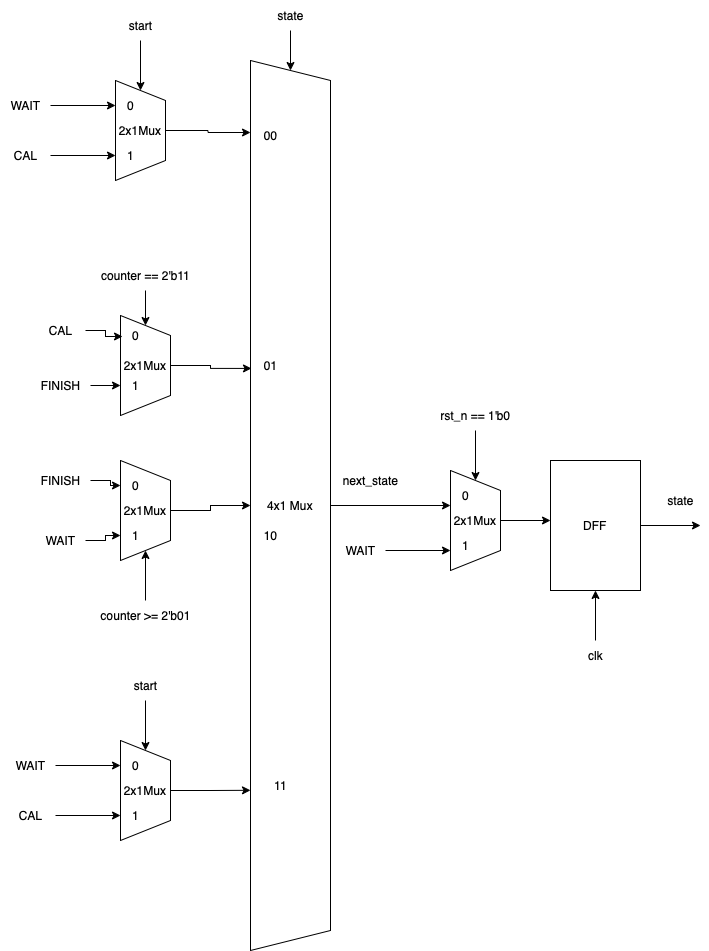

The diagram above was exported from draw.io. Its source (the exported page's mxGraphModel, read from the mxfile embedded in the PNG):
<mxGraphModel dx="1186" dy="645" grid="1" gridSize="10" guides="1" tooltips="1" connect="1" arrows="1" fold="1" page="1" pageScale="1" pageWidth="827" pageHeight="1169" math="0" shadow="0">
  <root>
    <mxCell id="0" />
    <mxCell id="1" parent="0" />
    <mxCell id="Au1-LHu9XBa70xR-IbrY-1" style="edgeStyle=orthogonalEdgeStyle;rounded=0;orthogonalLoop=1;jettySize=auto;html=1;" edge="1" parent="1" source="Au1-LHu9XBa70xR-IbrY-2">
      <mxGeometry relative="1" as="geometry">
        <mxPoint x="600" y="624.9999999999998" as="targetPoint" />
        <Array as="points">
          <mxPoint x="540" y="625" />
          <mxPoint x="540" y="625" />
        </Array>
      </mxGeometry>
    </mxCell>
    <mxCell id="Au1-LHu9XBa70xR-IbrY-2" value="4x1 Mux" style="shape=trapezoid;perimeter=trapezoidPerimeter;whiteSpace=wrap;html=1;fixedSize=1;direction=south;" vertex="1" parent="1">
      <mxGeometry x="400" y="180" width="80" height="890" as="geometry" />
    </mxCell>
    <mxCell id="Au1-LHu9XBa70xR-IbrY-3" style="edgeStyle=orthogonalEdgeStyle;rounded=0;orthogonalLoop=1;jettySize=auto;html=1;" edge="1" parent="1" source="Au1-LHu9XBa70xR-IbrY-4">
      <mxGeometry relative="1" as="geometry">
        <mxPoint x="400" y="252" as="targetPoint" />
      </mxGeometry>
    </mxCell>
    <mxCell id="Au1-LHu9XBa70xR-IbrY-4" value="2x1Mux" style="shape=trapezoid;perimeter=trapezoidPerimeter;whiteSpace=wrap;html=1;fixedSize=1;direction=south;" vertex="1" parent="1">
      <mxGeometry x="265" y="200" width="50" height="100" as="geometry" />
    </mxCell>
    <mxCell id="Au1-LHu9XBa70xR-IbrY-5" style="edgeStyle=orthogonalEdgeStyle;rounded=0;orthogonalLoop=1;jettySize=auto;html=1;" edge="1" parent="1" source="Au1-LHu9XBa70xR-IbrY-6" target="Au1-LHu9XBa70xR-IbrY-4">
      <mxGeometry relative="1" as="geometry" />
    </mxCell>
    <mxCell id="Au1-LHu9XBa70xR-IbrY-6" value="start" style="text;html=1;align=center;verticalAlign=middle;resizable=0;points=[];autosize=1;strokeColor=none;fillColor=none;" vertex="1" parent="1">
      <mxGeometry x="265" y="130" width="50" height="30" as="geometry" />
    </mxCell>
    <mxCell id="Au1-LHu9XBa70xR-IbrY-7" style="edgeStyle=orthogonalEdgeStyle;rounded=0;orthogonalLoop=1;jettySize=auto;html=1;entryX=0.75;entryY=1;entryDx=0;entryDy=0;" edge="1" parent="1" source="Au1-LHu9XBa70xR-IbrY-8" target="Au1-LHu9XBa70xR-IbrY-4">
      <mxGeometry relative="1" as="geometry" />
    </mxCell>
    <mxCell id="Au1-LHu9XBa70xR-IbrY-8" value="CAL" style="text;html=1;align=center;verticalAlign=middle;resizable=0;points=[];autosize=1;strokeColor=none;fillColor=none;" vertex="1" parent="1">
      <mxGeometry x="150" y="260" width="50" height="30" as="geometry" />
    </mxCell>
    <mxCell id="Au1-LHu9XBa70xR-IbrY-9" style="edgeStyle=orthogonalEdgeStyle;rounded=0;orthogonalLoop=1;jettySize=auto;html=1;entryX=0.25;entryY=1;entryDx=0;entryDy=0;" edge="1" parent="1" source="Au1-LHu9XBa70xR-IbrY-10" target="Au1-LHu9XBa70xR-IbrY-4">
      <mxGeometry relative="1" as="geometry" />
    </mxCell>
    <mxCell id="Au1-LHu9XBa70xR-IbrY-10" value="WAIT" style="text;html=1;align=center;verticalAlign=middle;resizable=0;points=[];autosize=1;strokeColor=none;fillColor=none;" vertex="1" parent="1">
      <mxGeometry x="150" y="210" width="50" height="30" as="geometry" />
    </mxCell>
    <mxCell id="Au1-LHu9XBa70xR-IbrY-11" style="edgeStyle=orthogonalEdgeStyle;rounded=0;orthogonalLoop=1;jettySize=auto;html=1;entryX=0.346;entryY=0.988;entryDx=0;entryDy=0;entryPerimeter=0;" edge="1" parent="1" source="Au1-LHu9XBa70xR-IbrY-12" target="Au1-LHu9XBa70xR-IbrY-2">
      <mxGeometry relative="1" as="geometry" />
    </mxCell>
    <mxCell id="Au1-LHu9XBa70xR-IbrY-12" value="2x1Mux" style="shape=trapezoid;perimeter=trapezoidPerimeter;whiteSpace=wrap;html=1;fixedSize=1;direction=south;" vertex="1" parent="1">
      <mxGeometry x="270" y="435" width="50" height="100" as="geometry" />
    </mxCell>
    <mxCell id="Au1-LHu9XBa70xR-IbrY-13" style="edgeStyle=orthogonalEdgeStyle;rounded=0;orthogonalLoop=1;jettySize=auto;html=1;" edge="1" parent="1" source="Au1-LHu9XBa70xR-IbrY-14" target="Au1-LHu9XBa70xR-IbrY-12">
      <mxGeometry relative="1" as="geometry" />
    </mxCell>
    <mxCell id="Au1-LHu9XBa70xR-IbrY-14" value="counter == 2'b11" style="text;html=1;align=center;verticalAlign=middle;resizable=0;points=[];autosize=1;strokeColor=none;fillColor=none;" vertex="1" parent="1">
      <mxGeometry x="240" y="380" width="110" height="30" as="geometry" />
    </mxCell>
    <mxCell id="Au1-LHu9XBa70xR-IbrY-19" value="0" style="text;html=1;align=center;verticalAlign=middle;resizable=0;points=[];autosize=1;strokeColor=none;fillColor=none;" vertex="1" parent="1">
      <mxGeometry x="265" y="210" width="30" height="30" as="geometry" />
    </mxCell>
    <mxCell id="Au1-LHu9XBa70xR-IbrY-20" value="1" style="text;html=1;align=center;verticalAlign=middle;resizable=0;points=[];autosize=1;strokeColor=none;fillColor=none;" vertex="1" parent="1">
      <mxGeometry x="265" y="260" width="30" height="30" as="geometry" />
    </mxCell>
    <mxCell id="Au1-LHu9XBa70xR-IbrY-27" style="edgeStyle=orthogonalEdgeStyle;rounded=0;orthogonalLoop=1;jettySize=auto;html=1;entryX=0.75;entryY=1;entryDx=0;entryDy=0;" edge="1" parent="1" source="Au1-LHu9XBa70xR-IbrY-28">
      <mxGeometry relative="1" as="geometry">
        <mxPoint x="270" y="504.9999999999998" as="targetPoint" />
      </mxGeometry>
    </mxCell>
    <mxCell id="Au1-LHu9XBa70xR-IbrY-28" value="FINISH" style="text;html=1;align=center;verticalAlign=middle;resizable=0;points=[];autosize=1;strokeColor=none;fillColor=none;" vertex="1" parent="1">
      <mxGeometry x="180" y="490" width="60" height="30" as="geometry" />
    </mxCell>
    <mxCell id="Au1-LHu9XBa70xR-IbrY-29" value="1" style="text;html=1;align=center;verticalAlign=middle;resizable=0;points=[];autosize=1;strokeColor=none;fillColor=none;" vertex="1" parent="1">
      <mxGeometry x="270" y="490" width="30" height="30" as="geometry" />
    </mxCell>
    <mxCell id="Au1-LHu9XBa70xR-IbrY-30" value="0" style="text;html=1;align=center;verticalAlign=middle;resizable=0;points=[];autosize=1;strokeColor=none;fillColor=none;" vertex="1" parent="1">
      <mxGeometry x="270" y="440" width="30" height="30" as="geometry" />
    </mxCell>
    <mxCell id="Au1-LHu9XBa70xR-IbrY-31" style="edgeStyle=orthogonalEdgeStyle;rounded=0;orthogonalLoop=1;jettySize=auto;html=1;entryX=0.5;entryY=1;entryDx=0;entryDy=0;" edge="1" parent="1" source="Au1-LHu9XBa70xR-IbrY-32" target="Au1-LHu9XBa70xR-IbrY-2">
      <mxGeometry relative="1" as="geometry" />
    </mxCell>
    <mxCell id="Au1-LHu9XBa70xR-IbrY-32" value="2x1Mux" style="shape=trapezoid;perimeter=trapezoidPerimeter;whiteSpace=wrap;html=1;fixedSize=1;direction=south;" vertex="1" parent="1">
      <mxGeometry x="270" y="580" width="50" height="100" as="geometry" />
    </mxCell>
    <mxCell id="Au1-LHu9XBa70xR-IbrY-33" style="edgeStyle=orthogonalEdgeStyle;rounded=0;orthogonalLoop=1;jettySize=auto;html=1;entryX=1;entryY=0.5;entryDx=0;entryDy=0;" edge="1" parent="1" source="Au1-LHu9XBa70xR-IbrY-34" target="Au1-LHu9XBa70xR-IbrY-32">
      <mxGeometry relative="1" as="geometry" />
    </mxCell>
    <mxCell id="Au1-LHu9XBa70xR-IbrY-34" value="counter &amp;gt;= 2'b01" style="text;html=1;align=center;verticalAlign=middle;resizable=0;points=[];autosize=1;strokeColor=none;fillColor=none;" vertex="1" parent="1">
      <mxGeometry x="240" y="720" width="110" height="30" as="geometry" />
    </mxCell>
    <mxCell id="Au1-LHu9XBa70xR-IbrY-35" style="edgeStyle=orthogonalEdgeStyle;rounded=0;orthogonalLoop=1;jettySize=auto;html=1;entryX=0.25;entryY=1;entryDx=0;entryDy=0;" edge="1" parent="1" source="Au1-LHu9XBa70xR-IbrY-36" target="Au1-LHu9XBa70xR-IbrY-32">
      <mxGeometry relative="1" as="geometry" />
    </mxCell>
    <mxCell id="Au1-LHu9XBa70xR-IbrY-36" value="FINISH" style="text;html=1;align=center;verticalAlign=middle;resizable=0;points=[];autosize=1;strokeColor=none;fillColor=none;" vertex="1" parent="1">
      <mxGeometry x="180" y="585" width="60" height="30" as="geometry" />
    </mxCell>
    <mxCell id="Au1-LHu9XBa70xR-IbrY-37" style="edgeStyle=orthogonalEdgeStyle;rounded=0;orthogonalLoop=1;jettySize=auto;html=1;entryX=0.75;entryY=1;entryDx=0;entryDy=0;" edge="1" parent="1" source="Au1-LHu9XBa70xR-IbrY-38" target="Au1-LHu9XBa70xR-IbrY-32">
      <mxGeometry relative="1" as="geometry" />
    </mxCell>
    <mxCell id="Au1-LHu9XBa70xR-IbrY-38" value="WAIT" style="text;html=1;align=center;verticalAlign=middle;resizable=0;points=[];autosize=1;strokeColor=none;fillColor=none;" vertex="1" parent="1">
      <mxGeometry x="185" y="645" width="50" height="30" as="geometry" />
    </mxCell>
    <mxCell id="Au1-LHu9XBa70xR-IbrY-39" style="edgeStyle=orthogonalEdgeStyle;rounded=0;orthogonalLoop=1;jettySize=auto;html=1;" edge="1" parent="1" source="Au1-LHu9XBa70xR-IbrY-40" target="Au1-LHu9XBa70xR-IbrY-2">
      <mxGeometry relative="1" as="geometry" />
    </mxCell>
    <mxCell id="Au1-LHu9XBa70xR-IbrY-40" value="state" style="text;html=1;align=center;verticalAlign=middle;resizable=0;points=[];autosize=1;strokeColor=none;fillColor=none;" vertex="1" parent="1">
      <mxGeometry x="415" y="120" width="50" height="30" as="geometry" />
    </mxCell>
    <mxCell id="Au1-LHu9XBa70xR-IbrY-41" value="00" style="text;html=1;align=center;verticalAlign=middle;resizable=0;points=[];autosize=1;strokeColor=none;fillColor=none;" vertex="1" parent="1">
      <mxGeometry x="400" y="240" width="40" height="30" as="geometry" />
    </mxCell>
    <mxCell id="Au1-LHu9XBa70xR-IbrY-42" value="01" style="text;html=1;align=center;verticalAlign=middle;resizable=0;points=[];autosize=1;strokeColor=none;fillColor=none;" vertex="1" parent="1">
      <mxGeometry x="400" y="470" width="40" height="30" as="geometry" />
    </mxCell>
    <mxCell id="Au1-LHu9XBa70xR-IbrY-43" value="10" style="text;html=1;align=center;verticalAlign=middle;resizable=0;points=[];autosize=1;strokeColor=none;fillColor=none;" vertex="1" parent="1">
      <mxGeometry x="400" y="640" width="40" height="30" as="geometry" />
    </mxCell>
    <mxCell id="Au1-LHu9XBa70xR-IbrY-44" value="11" style="text;html=1;align=center;verticalAlign=middle;resizable=0;points=[];autosize=1;strokeColor=none;fillColor=none;" vertex="1" parent="1">
      <mxGeometry x="410" y="890" width="40" height="30" as="geometry" />
    </mxCell>
    <mxCell id="Au1-LHu9XBa70xR-IbrY-45" style="edgeStyle=orthogonalEdgeStyle;rounded=0;orthogonalLoop=1;jettySize=auto;html=1;entryX=0.82;entryY=1;entryDx=0;entryDy=0;entryPerimeter=0;" edge="1" parent="1" source="Au1-LHu9XBa70xR-IbrY-46" target="Au1-LHu9XBa70xR-IbrY-2">
      <mxGeometry relative="1" as="geometry" />
    </mxCell>
    <mxCell id="Au1-LHu9XBa70xR-IbrY-46" value="2x1Mux" style="shape=trapezoid;perimeter=trapezoidPerimeter;whiteSpace=wrap;html=1;fixedSize=1;direction=south;" vertex="1" parent="1">
      <mxGeometry x="270" y="860" width="50" height="100" as="geometry" />
    </mxCell>
    <mxCell id="Au1-LHu9XBa70xR-IbrY-47" style="edgeStyle=orthogonalEdgeStyle;rounded=0;orthogonalLoop=1;jettySize=auto;html=1;" edge="1" parent="1" source="Au1-LHu9XBa70xR-IbrY-48" target="Au1-LHu9XBa70xR-IbrY-46">
      <mxGeometry relative="1" as="geometry" />
    </mxCell>
    <mxCell id="Au1-LHu9XBa70xR-IbrY-48" value="start" style="text;html=1;align=center;verticalAlign=middle;resizable=0;points=[];autosize=1;strokeColor=none;fillColor=none;" vertex="1" parent="1">
      <mxGeometry x="270" y="790" width="50" height="30" as="geometry" />
    </mxCell>
    <mxCell id="Au1-LHu9XBa70xR-IbrY-49" style="edgeStyle=orthogonalEdgeStyle;rounded=0;orthogonalLoop=1;jettySize=auto;html=1;entryX=0.75;entryY=1;entryDx=0;entryDy=0;" edge="1" parent="1" source="Au1-LHu9XBa70xR-IbrY-50" target="Au1-LHu9XBa70xR-IbrY-46">
      <mxGeometry relative="1" as="geometry" />
    </mxCell>
    <mxCell id="Au1-LHu9XBa70xR-IbrY-50" value="CAL" style="text;html=1;align=center;verticalAlign=middle;resizable=0;points=[];autosize=1;strokeColor=none;fillColor=none;" vertex="1" parent="1">
      <mxGeometry x="155" y="920" width="50" height="30" as="geometry" />
    </mxCell>
    <mxCell id="Au1-LHu9XBa70xR-IbrY-51" style="edgeStyle=orthogonalEdgeStyle;rounded=0;orthogonalLoop=1;jettySize=auto;html=1;entryX=0.25;entryY=1;entryDx=0;entryDy=0;" edge="1" parent="1" source="Au1-LHu9XBa70xR-IbrY-52" target="Au1-LHu9XBa70xR-IbrY-46">
      <mxGeometry relative="1" as="geometry" />
    </mxCell>
    <mxCell id="Au1-LHu9XBa70xR-IbrY-52" value="WAIT" style="text;html=1;align=center;verticalAlign=middle;resizable=0;points=[];autosize=1;strokeColor=none;fillColor=none;" vertex="1" parent="1">
      <mxGeometry x="155" y="870" width="50" height="30" as="geometry" />
    </mxCell>
    <mxCell id="Au1-LHu9XBa70xR-IbrY-53" value="0" style="text;html=1;align=center;verticalAlign=middle;resizable=0;points=[];autosize=1;strokeColor=none;fillColor=none;" vertex="1" parent="1">
      <mxGeometry x="270" y="870" width="30" height="30" as="geometry" />
    </mxCell>
    <mxCell id="Au1-LHu9XBa70xR-IbrY-54" value="1" style="text;html=1;align=center;verticalAlign=middle;resizable=0;points=[];autosize=1;strokeColor=none;fillColor=none;" vertex="1" parent="1">
      <mxGeometry x="270" y="920" width="30" height="30" as="geometry" />
    </mxCell>
    <mxCell id="Au1-LHu9XBa70xR-IbrY-55" value="next_state" style="text;html=1;align=center;verticalAlign=middle;resizable=0;points=[];autosize=1;strokeColor=none;fillColor=none;" vertex="1" parent="1">
      <mxGeometry x="480" y="585" width="80" height="30" as="geometry" />
    </mxCell>
    <mxCell id="Au1-LHu9XBa70xR-IbrY-56" style="edgeStyle=orthogonalEdgeStyle;rounded=0;orthogonalLoop=1;jettySize=auto;html=1;" edge="1" parent="1" source="Au1-LHu9XBa70xR-IbrY-57">
      <mxGeometry relative="1" as="geometry">
        <mxPoint x="600" y="669.9999999999998" as="targetPoint" />
      </mxGeometry>
    </mxCell>
    <mxCell id="Au1-LHu9XBa70xR-IbrY-57" value="WAIT" style="text;html=1;align=center;verticalAlign=middle;resizable=0;points=[];autosize=1;strokeColor=none;fillColor=none;" vertex="1" parent="1">
      <mxGeometry x="485" y="655" width="50" height="30" as="geometry" />
    </mxCell>
    <mxCell id="Au1-LHu9XBa70xR-IbrY-58" value="0" style="text;html=1;align=center;verticalAlign=middle;resizable=0;points=[];autosize=1;strokeColor=none;fillColor=none;" vertex="1" parent="1">
      <mxGeometry x="270" y="590" width="30" height="30" as="geometry" />
    </mxCell>
    <mxCell id="Au1-LHu9XBa70xR-IbrY-59" value="1" style="text;html=1;align=center;verticalAlign=middle;resizable=0;points=[];autosize=1;strokeColor=none;fillColor=none;" vertex="1" parent="1">
      <mxGeometry x="270" y="640" width="30" height="30" as="geometry" />
    </mxCell>
    <mxCell id="Au1-LHu9XBa70xR-IbrY-60" style="edgeStyle=orthogonalEdgeStyle;rounded=0;orthogonalLoop=1;jettySize=auto;html=1;" edge="1" parent="1" source="Au1-LHu9XBa70xR-IbrY-61">
      <mxGeometry relative="1" as="geometry">
        <mxPoint x="700" y="639.9999999999998" as="targetPoint" />
      </mxGeometry>
    </mxCell>
    <mxCell id="Au1-LHu9XBa70xR-IbrY-61" value="2x1Mux" style="shape=trapezoid;perimeter=trapezoidPerimeter;whiteSpace=wrap;html=1;fixedSize=1;direction=south;" vertex="1" parent="1">
      <mxGeometry x="600" y="590" width="50" height="100" as="geometry" />
    </mxCell>
    <mxCell id="Au1-LHu9XBa70xR-IbrY-62" value="0" style="text;html=1;align=center;verticalAlign=middle;resizable=0;points=[];autosize=1;strokeColor=none;fillColor=none;" vertex="1" parent="1">
      <mxGeometry x="600" y="600" width="30" height="30" as="geometry" />
    </mxCell>
    <mxCell id="Au1-LHu9XBa70xR-IbrY-63" value="1" style="text;html=1;align=center;verticalAlign=middle;resizable=0;points=[];autosize=1;strokeColor=none;fillColor=none;" vertex="1" parent="1">
      <mxGeometry x="600" y="650" width="30" height="30" as="geometry" />
    </mxCell>
    <mxCell id="Au1-LHu9XBa70xR-IbrY-64" style="edgeStyle=orthogonalEdgeStyle;rounded=0;orthogonalLoop=1;jettySize=auto;html=1;" edge="1" parent="1" source="Au1-LHu9XBa70xR-IbrY-65" target="Au1-LHu9XBa70xR-IbrY-61">
      <mxGeometry relative="1" as="geometry" />
    </mxCell>
    <mxCell id="Au1-LHu9XBa70xR-IbrY-65" value="rst_n == 1'b0" style="text;html=1;align=center;verticalAlign=middle;resizable=0;points=[];autosize=1;strokeColor=none;fillColor=none;" vertex="1" parent="1">
      <mxGeometry x="580" y="520" width="90" height="30" as="geometry" />
    </mxCell>
    <mxCell id="Au1-LHu9XBa70xR-IbrY-66" style="edgeStyle=orthogonalEdgeStyle;rounded=0;orthogonalLoop=1;jettySize=auto;html=1;" edge="1" parent="1" source="Au1-LHu9XBa70xR-IbrY-67">
      <mxGeometry relative="1" as="geometry">
        <mxPoint x="850" y="644.9999999999998" as="targetPoint" />
      </mxGeometry>
    </mxCell>
    <mxCell id="Au1-LHu9XBa70xR-IbrY-67" value="DFF" style="rounded=0;whiteSpace=wrap;html=1;" vertex="1" parent="1">
      <mxGeometry x="700" y="580" width="90" height="130" as="geometry" />
    </mxCell>
    <mxCell id="Au1-LHu9XBa70xR-IbrY-68" style="edgeStyle=orthogonalEdgeStyle;rounded=0;orthogonalLoop=1;jettySize=auto;html=1;entryX=0.5;entryY=1;entryDx=0;entryDy=0;" edge="1" parent="1" source="Au1-LHu9XBa70xR-IbrY-69" target="Au1-LHu9XBa70xR-IbrY-67">
      <mxGeometry relative="1" as="geometry" />
    </mxCell>
    <mxCell id="Au1-LHu9XBa70xR-IbrY-69" value="clk" style="text;html=1;align=center;verticalAlign=middle;resizable=0;points=[];autosize=1;strokeColor=none;fillColor=none;" vertex="1" parent="1">
      <mxGeometry x="725" y="760" width="40" height="30" as="geometry" />
    </mxCell>
    <mxCell id="Au1-LHu9XBa70xR-IbrY-70" value="state" style="text;html=1;align=center;verticalAlign=middle;resizable=0;points=[];autosize=1;strokeColor=none;fillColor=none;" vertex="1" parent="1">
      <mxGeometry x="805" y="605" width="50" height="30" as="geometry" />
    </mxCell>
    <mxCell id="Au1-LHu9XBa70xR-IbrY-72" style="edgeStyle=orthogonalEdgeStyle;rounded=0;orthogonalLoop=1;jettySize=auto;html=1;entryX=0.067;entryY=0.533;entryDx=0;entryDy=0;entryPerimeter=0;" edge="1" parent="1" source="Au1-LHu9XBa70xR-IbrY-71" target="Au1-LHu9XBa70xR-IbrY-30">
      <mxGeometry relative="1" as="geometry" />
    </mxCell>
    <mxCell id="Au1-LHu9XBa70xR-IbrY-71" value="CAL" style="text;html=1;align=center;verticalAlign=middle;resizable=0;points=[];autosize=1;strokeColor=none;fillColor=none;" vertex="1" parent="1">
      <mxGeometry x="185" y="435" width="50" height="30" as="geometry" />
    </mxCell>
  </root>
</mxGraphModel>